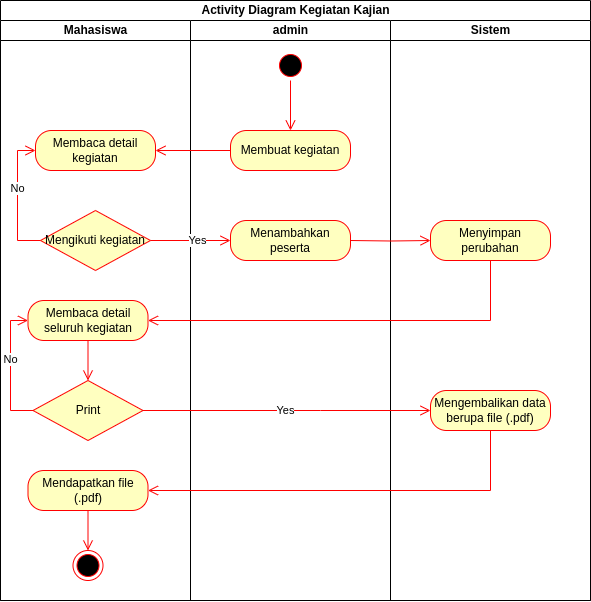

The diagram above was exported from draw.io. Its source (the exported page's mxGraphModel, read from the mxfile embedded in the PNG):
<mxGraphModel dx="4513" dy="-603" grid="1" gridSize="10" guides="1" tooltips="1" connect="1" arrows="1" fold="1" page="1" pageScale="1" pageWidth="850" pageHeight="1100" math="0" shadow="0">
  <root>
    <mxCell id="0" />
    <mxCell id="1" parent="0" />
    <mxCell id="2" value="Activity Diagram Kegiatan Kajian" style="swimlane;childLayout=stackLayout;resizeParent=1;resizeParentMax=0;startSize=20;html=1;" vertex="1" parent="1">
      <mxGeometry x="-1670" y="2060" width="590" height="600" as="geometry" />
    </mxCell>
    <mxCell id="3" style="edgeStyle=orthogonalEdgeStyle;rounded=0;orthogonalLoop=1;jettySize=auto;html=1;exitX=0;exitY=0.5;exitDx=0;exitDy=0;entryX=1;entryY=0.5;entryDx=0;entryDy=0;" edge="1" parent="2">
      <mxGeometry relative="1" as="geometry">
        <mxPoint x="152.5" y="340" as="targetPoint" />
      </mxGeometry>
    </mxCell>
    <mxCell id="4" value="Mahasiswa" style="swimlane;startSize=20;html=1;" vertex="1" parent="2">
      <mxGeometry y="20" width="190" height="580" as="geometry" />
    </mxCell>
    <mxCell id="5" style="edgeStyle=orthogonalEdgeStyle;rounded=0;orthogonalLoop=1;jettySize=auto;html=1;exitX=0.5;exitY=1;exitDx=0;exitDy=0;strokeColor=#FF1212;entryX=0.5;entryY=0;entryDx=0;entryDy=0;" edge="1" parent="4">
      <mxGeometry relative="1" as="geometry">
        <mxPoint x="95" y="320" as="sourcePoint" />
        <mxPoint x="95" y="430" as="targetPoint" />
      </mxGeometry>
    </mxCell>
    <mxCell id="6" value="Membaca detail kegiatan" style="rounded=1;whiteSpace=wrap;html=1;arcSize=40;fontColor=#000000;fillColor=#ffffc0;strokeColor=#ff0000;" vertex="1" parent="4">
      <mxGeometry x="35" y="110" width="120" height="40" as="geometry" />
    </mxCell>
    <mxCell id="7" value="Mengikuti kegiatan" style="rhombus;whiteSpace=wrap;html=1;fontColor=#000000;fillColor=#ffffc0;strokeColor=#ff0000;" vertex="1" parent="4">
      <mxGeometry x="40" y="190" width="110" height="60" as="geometry" />
    </mxCell>
    <mxCell id="8" value="No" style="edgeStyle=orthogonalEdgeStyle;rounded=0;orthogonalLoop=1;jettySize=auto;html=1;exitX=0;exitY=0.5;exitDx=0;exitDy=0;entryX=0;entryY=0.5;entryDx=0;entryDy=0;strokeColor=#f60909;" edge="1" parent="4">
      <mxGeometry relative="1" as="geometry">
        <mxPoint x="35" y="300" as="targetPoint" />
      </mxGeometry>
    </mxCell>
    <mxCell id="9" value="No" style="edgeStyle=orthogonalEdgeStyle;html=1;verticalAlign=bottom;endArrow=open;endSize=8;strokeColor=#ff0000;rounded=0;entryX=0;entryY=0.5;entryDx=0;entryDy=0;exitX=0;exitY=0.5;exitDx=0;exitDy=0;" edge="1" parent="4">
      <mxGeometry relative="1" as="geometry">
        <mxPoint x="35" y="130" as="targetPoint" />
        <mxPoint x="40" y="220" as="sourcePoint" />
        <Array as="points">
          <mxPoint x="17" y="220" />
          <mxPoint x="17" y="130" />
        </Array>
      </mxGeometry>
    </mxCell>
    <mxCell id="10" value="admin" style="swimlane;startSize=20;html=1;" vertex="1" parent="2">
      <mxGeometry x="190" y="20" width="200" height="580" as="geometry" />
    </mxCell>
    <mxCell id="11" value="" style="ellipse;html=1;shape=startState;fillColor=#000000;strokeColor=#ff0000;" vertex="1" parent="10">
      <mxGeometry x="85" y="30" width="30" height="30" as="geometry" />
    </mxCell>
    <mxCell id="12" value="" style="edgeStyle=orthogonalEdgeStyle;html=1;verticalAlign=bottom;endArrow=open;endSize=8;strokeColor=#ff0000;rounded=0;entryX=0.5;entryY=0;entryDx=0;entryDy=0;" edge="1" parent="10" source="11" target="13">
      <mxGeometry relative="1" as="geometry">
        <mxPoint x="100" y="110" as="targetPoint" />
      </mxGeometry>
    </mxCell>
    <mxCell id="13" value="Membuat kegiatan" style="rounded=1;whiteSpace=wrap;html=1;arcSize=40;fontColor=#000000;fillColor=#ffffc0;strokeColor=#ff0000;" vertex="1" parent="10">
      <mxGeometry x="40" y="110" width="120" height="40" as="geometry" />
    </mxCell>
    <mxCell id="14" value="Menambahkan peserta" style="rounded=1;whiteSpace=wrap;html=1;arcSize=40;fontColor=#000000;fillColor=#ffffc0;strokeColor=#ff0000;" vertex="1" parent="10">
      <mxGeometry x="40" y="200" width="120" height="40" as="geometry" />
    </mxCell>
    <mxCell id="17" style="edgeStyle=orthogonalEdgeStyle;rounded=0;orthogonalLoop=1;jettySize=auto;html=1;exitX=0.5;exitY=1;exitDx=0;exitDy=0;entryX=0;entryY=0.5;entryDx=0;entryDy=0;" edge="1" parent="2">
      <mxGeometry relative="1" as="geometry">
        <mxPoint x="95" y="360" as="sourcePoint" />
      </mxGeometry>
    </mxCell>
    <mxCell id="18" value="Sistem" style="swimlane;startSize=20;html=1;" vertex="1" parent="2">
      <mxGeometry x="390" y="20" width="200" height="580" as="geometry" />
    </mxCell>
    <mxCell id="19" value="Menyimpan perubahan" style="rounded=1;whiteSpace=wrap;html=1;arcSize=40;fontColor=#000000;fillColor=#ffffc0;strokeColor=#ff0000;" vertex="1" parent="18">
      <mxGeometry x="40" y="200" width="120" height="40" as="geometry" />
    </mxCell>
    <mxCell id="20" value="" style="edgeStyle=orthogonalEdgeStyle;html=1;verticalAlign=bottom;endArrow=open;endSize=8;strokeColor=#ff0000;rounded=0;entryX=0;entryY=0.5;entryDx=0;entryDy=0;exitX=1;exitY=0.5;exitDx=0;exitDy=0;" edge="1" parent="18" target="19">
      <mxGeometry relative="1" as="geometry">
        <mxPoint x="-170" y="230" as="targetPoint" />
        <mxPoint x="-40" y="220" as="sourcePoint" />
      </mxGeometry>
    </mxCell>
    <mxCell id="21" value="" style="edgeStyle=orthogonalEdgeStyle;html=1;verticalAlign=bottom;endArrow=open;endSize=8;strokeColor=#ff0000;rounded=0;entryX=1;entryY=0.5;entryDx=0;entryDy=0;exitX=0.5;exitY=1;exitDx=0;exitDy=0;" edge="1" parent="18" source="19" target="22">
      <mxGeometry relative="1" as="geometry">
        <mxPoint x="40" y="230" as="targetPoint" />
        <mxPoint x="-30" y="230" as="sourcePoint" />
      </mxGeometry>
    </mxCell>
    <mxCell id="22" value="Membaca detail seluruh kegiatan" style="rounded=1;whiteSpace=wrap;html=1;arcSize=40;fontColor=#000000;fillColor=#ffffc0;strokeColor=#ff0000;" vertex="1" parent="18">
      <mxGeometry x="-362.5" y="280" width="120" height="40" as="geometry" />
    </mxCell>
    <mxCell id="23" value="" style="edgeStyle=orthogonalEdgeStyle;html=1;verticalAlign=bottom;endArrow=open;endSize=8;strokeColor=#ff0000;rounded=0;entryX=0.5;entryY=0;entryDx=0;entryDy=0;exitX=0.5;exitY=1;exitDx=0;exitDy=0;" edge="1" parent="18" source="22" target="24">
      <mxGeometry relative="1" as="geometry">
        <mxPoint x="-232" y="310" as="targetPoint" />
        <mxPoint x="100" y="250" as="sourcePoint" />
      </mxGeometry>
    </mxCell>
    <mxCell id="24" value="Print" style="rhombus;whiteSpace=wrap;html=1;fontColor=#000000;fillColor=#ffffc0;strokeColor=#ff0000;" vertex="1" parent="18">
      <mxGeometry x="-357.5" y="360" width="110" height="60" as="geometry" />
    </mxCell>
    <mxCell id="25" value="No" style="edgeStyle=orthogonalEdgeStyle;html=1;verticalAlign=bottom;endArrow=open;endSize=8;strokeColor=#ff0000;rounded=0;entryX=0;entryY=0.5;entryDx=0;entryDy=0;exitX=0;exitY=0.5;exitDx=0;exitDy=0;" edge="1" parent="18" source="24" target="22">
      <mxGeometry relative="1" as="geometry">
        <mxPoint x="40" y="400" as="targetPoint" />
        <mxPoint x="-237" y="400" as="sourcePoint" />
        <Array as="points">
          <mxPoint x="-380" y="390" />
          <mxPoint x="-380" y="300" />
        </Array>
      </mxGeometry>
    </mxCell>
    <mxCell id="26" value="Mendapatkan file (.pdf)" style="rounded=1;whiteSpace=wrap;html=1;arcSize=40;fontColor=#000000;fillColor=#ffffc0;strokeColor=#ff0000;" vertex="1" parent="18">
      <mxGeometry x="-362.5" y="450" width="120" height="40" as="geometry" />
    </mxCell>
    <mxCell id="27" value="" style="edgeStyle=orthogonalEdgeStyle;html=1;verticalAlign=bottom;endArrow=open;endSize=8;strokeColor=#ff0000;rounded=0;entryX=0;entryY=0.5;entryDx=0;entryDy=0;exitX=1;exitY=0.5;exitDx=0;exitDy=0;" edge="1" parent="18" source="24" target="29">
      <mxGeometry relative="1" as="geometry">
        <mxPoint x="-292" y="370" as="targetPoint" />
        <mxPoint x="-240" y="410" as="sourcePoint" />
        <Array as="points">
          <mxPoint x="-70" y="390" />
          <mxPoint x="-70" y="390" />
        </Array>
      </mxGeometry>
    </mxCell>
    <mxCell id="28" value="Yes" style="edgeLabel;html=1;align=center;verticalAlign=middle;resizable=0;points=[];" vertex="1" connectable="0" parent="27">
      <mxGeometry x="-0.0714" y="2" relative="1" as="geometry">
        <mxPoint x="9" y="2" as="offset" />
      </mxGeometry>
    </mxCell>
    <mxCell id="29" value="Mengembalikan data berupa file (.pdf)" style="rounded=1;whiteSpace=wrap;html=1;arcSize=40;fontColor=#000000;fillColor=#ffffc0;strokeColor=#ff0000;" vertex="1" parent="18">
      <mxGeometry x="40" y="370" width="120" height="40" as="geometry" />
    </mxCell>
    <mxCell id="30" value="" style="edgeStyle=orthogonalEdgeStyle;html=1;verticalAlign=bottom;endArrow=open;endSize=8;strokeColor=#ff0000;rounded=0;entryX=1;entryY=0.5;entryDx=0;entryDy=0;exitX=0.5;exitY=1;exitDx=0;exitDy=0;" edge="1" parent="18" source="29" target="26">
      <mxGeometry relative="1" as="geometry">
        <mxPoint x="40" y="400" as="targetPoint" />
        <mxPoint x="-237" y="400" as="sourcePoint" />
        <Array as="points">
          <mxPoint x="100" y="470" />
        </Array>
      </mxGeometry>
    </mxCell>
    <mxCell id="31" value="" style="edgeStyle=orthogonalEdgeStyle;html=1;verticalAlign=bottom;endArrow=open;endSize=8;strokeColor=#ff0000;rounded=0;entryX=0.5;entryY=0;entryDx=0;entryDy=0;exitX=0.5;exitY=1;exitDx=0;exitDy=0;" edge="1" parent="18" source="26" target="32">
      <mxGeometry relative="1" as="geometry">
        <mxPoint x="-292" y="370" as="targetPoint" />
        <mxPoint x="-292" y="330" as="sourcePoint" />
      </mxGeometry>
    </mxCell>
    <mxCell id="32" value="" style="ellipse;html=1;shape=endState;fillColor=#000000;strokeColor=#ff0000;" vertex="1" parent="18">
      <mxGeometry x="-317.5" y="530" width="30" height="30" as="geometry" />
    </mxCell>
    <mxCell id="33" style="edgeStyle=orthogonalEdgeStyle;rounded=0;orthogonalLoop=1;jettySize=auto;html=1;exitX=1;exitY=0.5;exitDx=0;exitDy=0;entryX=0;entryY=0.5;entryDx=0;entryDy=0;strokeColor=#ff0000;" edge="1" parent="2">
      <mxGeometry relative="1" as="geometry">
        <mxPoint x="150" y="410" as="sourcePoint" />
      </mxGeometry>
    </mxCell>
    <mxCell id="34" value="Yes" style="edgeLabel;html=1;align=center;verticalAlign=middle;resizable=0;points=[];" vertex="1" connectable="0" parent="33">
      <mxGeometry x="-0.8583" relative="1" as="geometry">
        <mxPoint as="offset" />
      </mxGeometry>
    </mxCell>
    <mxCell id="35" style="edgeStyle=orthogonalEdgeStyle;rounded=0;orthogonalLoop=1;jettySize=auto;html=1;entryX=1;entryY=0.5;entryDx=0;entryDy=0;strokeColor=#ff0000;exitX=0.5;exitY=1;exitDx=0;exitDy=0;" edge="1" parent="2">
      <mxGeometry relative="1" as="geometry">
        <mxPoint x="500" y="430" as="sourcePoint" />
        <mxPoint x="450" y="480" as="targetPoint" />
      </mxGeometry>
    </mxCell>
    <mxCell id="36" value="" style="edgeStyle=orthogonalEdgeStyle;html=1;verticalAlign=bottom;endArrow=open;endSize=8;strokeColor=#ff0000;rounded=0;entryX=1;entryY=0.5;entryDx=0;entryDy=0;exitX=0;exitY=0.5;exitDx=0;exitDy=0;" edge="1" parent="2" source="13" target="6">
      <mxGeometry relative="1" as="geometry">
        <mxPoint x="300" y="140" as="targetPoint" />
        <mxPoint x="300" y="90" as="sourcePoint" />
      </mxGeometry>
    </mxCell>
    <mxCell id="15" value="" style="edgeStyle=orthogonalEdgeStyle;html=1;verticalAlign=bottom;endArrow=open;endSize=8;strokeColor=#ff0000;rounded=0;entryX=0;entryY=0.5;entryDx=0;entryDy=0;exitX=1;exitY=0.5;exitDx=0;exitDy=0;" edge="1" parent="2" source="7" target="14">
      <mxGeometry relative="1" as="geometry">
        <mxPoint x="440" y="420" as="targetPoint" />
        <mxPoint x="153" y="420" as="sourcePoint" />
        <Array as="points">
          <mxPoint x="190" y="240" />
          <mxPoint x="190" y="240" />
        </Array>
      </mxGeometry>
    </mxCell>
    <mxCell id="16" value="Yes" style="edgeLabel;html=1;align=center;verticalAlign=middle;resizable=0;points=[];" vertex="1" connectable="0" parent="15">
      <mxGeometry x="-0.0714" y="2" relative="1" as="geometry">
        <mxPoint x="9" y="2" as="offset" />
      </mxGeometry>
    </mxCell>
  </root>
</mxGraphModel>